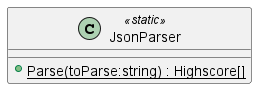

The diagram above was rendered by PlantUML. Its source (embedded in the PNG):
@startuml
class JsonParser <<static>> {
    + {static} Parse(toParse:string) : Highscore[]
}
@enduml